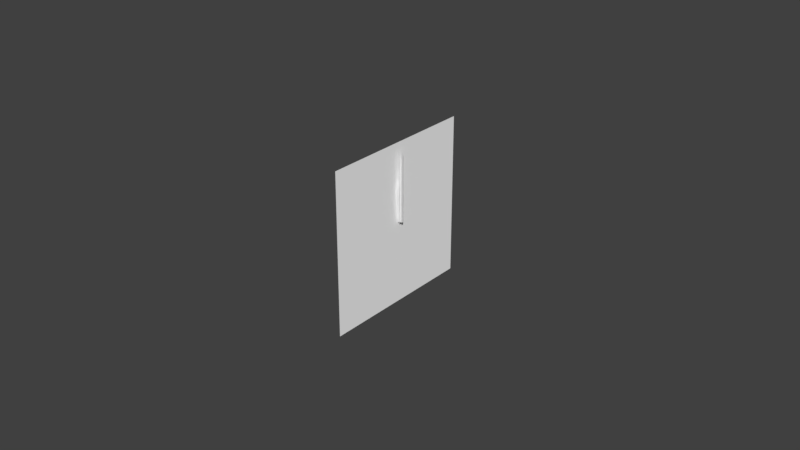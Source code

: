 # Source: clock.blend  (saved by Blender 2.78.0; exported with 4.5.12 LTS)
import bpy
from mathutils import Matrix  # noqa: F401  (used for matrix-valued properties, if any)

bpy.ops.wm.read_factory_settings(use_empty=True)
scene = bpy.context.scene
scene.name = 'Scene'

# ---- collections
col_collection_1 = bpy.data.collections.new('Collection 1'); scene.collection.children.link(col_collection_1)
col_collection_2 = bpy.data.collections.new('Collection 2'); scene.collection.children.link(col_collection_2)
col_collection_3 = bpy.data.collections.new('Collection 3'); scene.collection.children.link(col_collection_3)
col_collection_4 = bpy.data.collections.new('Collection 4'); scene.collection.children.link(col_collection_4)
col_collection_5 = bpy.data.collections.new('Collection 5'); scene.collection.children.link(col_collection_5)
col_collection_11 = bpy.data.collections.new('Collection 11'); scene.collection.children.link(col_collection_11)

# ---- materials (node trees are filled in below, after node groups)
mat_defaultwhite_001 = bpy.data.materials.new('DefaultWhite.001')
mat_defaultwhite_001.alpha_threshold = 0.0
mat_defaultwhite_001.use_transparent_shadow = False
mat_defaultwhite_001.diffuse_color = (1.0, 1.0, 1.0, 1.0)
mat_defaultwhite_001.specular_color = (0.5, 0.5, 0.5)
mat_defaultwhite_001.roughness = 0.5
mat_defaultwhite_001.specular_intensity = 1.0
mat_defaultwhite_002 = bpy.data.materials.new('DefaultWhite.002')
mat_defaultwhite_002.alpha_threshold = 0.0
mat_defaultwhite_002.use_transparent_shadow = False
mat_defaultwhite_002.diffuse_color = (1.0, 1.0, 1.0, 1.0)
mat_defaultwhite_002.specular_color = (0.5, 0.5, 0.5)
mat_defaultwhite_002.roughness = 0.5
mat_defaultwhite_002.specular_intensity = 1.0

# ---- node groups
ng_auto_smooth = bpy.data.node_groups.new('Auto Smooth', 'GeometryNodeTree')
_s = ng_auto_smooth.interface.new_socket(name='Geometry', in_out='OUTPUT', socket_type='NodeSocketGeometry')
_s = ng_auto_smooth.interface.new_socket(name='Geometry', in_out='INPUT', socket_type='NodeSocketGeometry')
_s = ng_auto_smooth.interface.new_socket(name='Angle', in_out='INPUT', socket_type='NodeSocketFloat')
_s.subtype = 'ANGLE'
_s.min_value = 0.0
_s.max_value = 3.142
ng_auto_smooth.is_modifier = True
_N = ng_auto_smooth.nodes; _L = ng_auto_smooth.links
n0 = _N.new('NodeGroupOutput'); n0.name = 'Group Output'; n0.location = (480, -100)
n1 = _N.new('NodeGroupInput'); n1.name = 'Group Input'; n1.location = (-420, -300)
n2 = _N.new('NodeGroupInput'); n2.name = 'Group Input.001'; n2.location = (-60, -100)
n3 = _N.new('GeometryNodeSetShadeSmooth'); n3.name = 'Set Shade Smooth'; n3.location = (120, -100)
n3.domain = 'EDGE'
n4 = _N.new('GeometryNodeSetShadeSmooth'); n4.name = 'Set Shade Smooth.001'; n4.location = (300, -100)
n5 = _N.new('GeometryNodeInputMeshEdgeAngle'); n5.name = 'Edge Angle'; n5.location = (-420, -220)
n6 = _N.new('GeometryNodeInputEdgeSmooth'); n6.name = 'Is Edge Smooth'; n6.location = (-60, -160)
n7 = _N.new('GeometryNodeInputShadeSmooth'); n7.name = 'Is Face Smooth'; n7.location = (-240, -340)
n8 = _N.new('FunctionNodeBooleanMath'); n8.name = 'Boolean Math'; n8.location = (-60, -220)
n9 = _N.new('FunctionNodeCompare'); n9.name = 'Compare'; n9.location = (-240, -180)
n9.operation = 'LESS_EQUAL'
_L.new(n5.outputs[0], n9.inputs[0])
_L.new(n4.outputs[0], n0.inputs[0])
_L.new(n1.outputs[1], n9.inputs[1])
_L.new(n9.outputs[0], n8.inputs[0])
_L.new(n7.outputs[0], n8.inputs[1])
_L.new(n2.outputs[0], n3.inputs[0])
_L.new(n6.outputs[0], n3.inputs[1])
_L.new(n3.outputs[0], n4.inputs[0])
_L.new(n8.outputs[0], n3.inputs[2])
n0.is_active_output = True

# ---- material node trees

# ---- world
world_world = bpy.data.worlds.new('World'); scene.world = world_world
world_world.color = (0.05088, 0.05088, 0.05088)
world_world.use_sun_shadow = False
world_world.sun_shadow_jitter_overblur = 0.0
world_world.cycles.sampling_method = 'MANUAL'

# ---- meshes
me_secondhand_mesh = bpy.data.meshes.new('SecondHand.mesh')
me_secondhand_mesh.from_pydata([(0.001545, 0.000413, 0.02312), (0.001545, 0.000369, 0.001081), (0.001545, -0.000334, 0.001066), (0.001545, -0.00029, 0.02311), (0.001545, -0.000348, 0.006682), (0.001545, 0.000354, 0.006697)], [], [(0, 3, 4, 5), (1, 5, 4, 2)])
_uv = me_secondhand_mesh.uv_layers.new(name='UVMap')
_uv.uv.foreach_set('vector', [0.0, 0.0, 0.0, 0.0, 0.0, 0.0, 0.0, 0.0, 0.0, 0.0, 0.0, 0.0, 0.0, 0.0, 0.0, 0.0])
me_secondhand_mesh.materials.append(mat_defaultwhite_001)
me_secondhand_mesh.use_remesh_preserve_volume = False
me_secondhand_mesh.use_remesh_preserve_attributes = False
me_secondhand_mesh.use_mirror_vertex_groups = False
me_secondhand_mesh.update()
me_face_mesh = bpy.data.meshes.new('Face.mesh')
me_face_mesh.from_pydata([(0.0, 0.026, 0.026), (0.0, 0.026, -0.026), (0.0, -0.026, -0.026), (0.0, -0.026, 0.026)], [], [(0, 3, 2, 1)])
_uv = me_face_mesh.uv_layers.new(name='UVMap')
_uv.uv.foreach_set('vector', [1.0, 1.0, 0.0, 1.0, 0.0, 0.0, 1.0, 0.0])
me_face_mesh.materials.append(mat_defaultwhite_002)
me_face_mesh.use_remesh_preserve_volume = False
me_face_mesh.use_remesh_preserve_attributes = False
me_face_mesh.use_mirror_vertex_groups = False
me_face_mesh.update()
me_hourhand_mesh = bpy.data.meshes.new('HourHand.mesh')
me_hourhand_mesh.from_pydata([(0.000639, 3.6e-05, 0.01504), (0.000639, 0.000704, 0.001074), (0.000639, -0.000691, 0.001074), (0.000639, -0.001247, 0.01113), (0.000639, 0.001319, 0.01113)], [], [(0, 3, 4), (1, 4, 3, 2)])
_uv = me_hourhand_mesh.uv_layers.new(name='UVMap')
_uv.uv.foreach_set('vector', [0.0, 0.0, 0.0, 0.0, 0.0, 0.0, 0.0, 0.0, 0.0, 0.0, 0.0, 0.0, 0.0, 0.0])
me_hourhand_mesh.materials.append(mat_defaultwhite_001)
me_hourhand_mesh.use_remesh_preserve_volume = False
me_hourhand_mesh.use_remesh_preserve_attributes = False
me_hourhand_mesh.use_mirror_vertex_groups = False
me_hourhand_mesh.update()
me_minutehand_mesh = bpy.data.meshes.new('MinuteHand.mesh')
me_minutehand_mesh.from_pydata([(0.001119, 0.0, 0.02324), (0.001119, 0.000697, 0.001066), (0.001119, -0.000698, 0.001066), (0.001119, -0.001043, 0.009934), (0.001119, 0.001043, 0.009934)], [], [(0, 3, 4), (1, 4, 3, 2)])
_uv = me_minutehand_mesh.uv_layers.new(name='UVMap')
_uv.uv.foreach_set('vector', [0.0, 0.0, 0.0, 0.0, 0.0, 0.0, 0.0, 0.0, 0.0, 0.0, 0.0, 0.0, 0.0, 0.0])
me_minutehand_mesh.materials.append(mat_defaultwhite_001)
me_minutehand_mesh.use_remesh_preserve_volume = False
me_minutehand_mesh.use_remesh_preserve_attributes = False
me_minutehand_mesh.use_mirror_vertex_groups = False
me_minutehand_mesh.update()

# ---- objects
ob_secondhand = bpy.data.objects.new('SecondHand', me_secondhand_mesh)
ob_face = bpy.data.objects.new('Face', me_face_mesh)
ob_hourhand = bpy.data.objects.new('HourHand', me_hourhand_mesh)
ob_minutehand = bpy.data.objects.new('MinuteHand', me_minutehand_mesh)

# ---- transforms, parenting, visibility, modifiers, constraints
ob_secondhand.location = (-0.3644, -0.389, 0.08177)
ob_secondhand.show_transparent = True
ob_secondhand.lineart.crease_threshold = 0.0
_m = ob_secondhand.modifiers.new('Auto Smooth', 'NODES')
_m.node_group = ng_auto_smooth
_gi = [s.identifier for s in ng_auto_smooth.interface.items_tree if s.item_type == 'SOCKET' and s.in_out == 'INPUT']
_m[_gi[1]] = 1.065  # Angle
ob_face.location = (-0.3644, -0.389, 0.08177)
ob_face.show_transparent = True
ob_face.lineart.crease_threshold = 0.0
_m = ob_face.modifiers.new('Auto Smooth', 'NODES')
_m.node_group = ng_auto_smooth
_gi = [s.identifier for s in ng_auto_smooth.interface.items_tree if s.item_type == 'SOCKET' and s.in_out == 'INPUT']
_m[_gi[1]] = 1.065  # Angle
ob_hourhand.location = (-0.3644, -0.389, 0.08177)
ob_hourhand.show_transparent = True
ob_hourhand.lineart.crease_threshold = 0.0
_m = ob_hourhand.modifiers.new('Auto Smooth', 'NODES')
_m.node_group = ng_auto_smooth
_gi = [s.identifier for s in ng_auto_smooth.interface.items_tree if s.item_type == 'SOCKET' and s.in_out == 'INPUT']
_m[_gi[1]] = 1.065  # Angle
ob_minutehand.location = (-0.3644, -0.389, 0.08177)
ob_minutehand.show_transparent = True
ob_minutehand.lineart.crease_threshold = 0.0
_m = ob_minutehand.modifiers.new('Auto Smooth', 'NODES')
_m.node_group = ng_auto_smooth
_gi = [s.identifier for s in ng_auto_smooth.interface.items_tree if s.item_type == 'SOCKET' and s.in_out == 'INPUT']
_m[_gi[1]] = 1.065  # Angle

# ---- collection membership
col_collection_1.objects.link(ob_secondhand)
col_collection_1.objects.link(ob_face)
col_collection_1.objects.link(ob_hourhand)
col_collection_1.objects.link(ob_minutehand)
col_collection_2.objects.link(ob_secondhand)
col_collection_2.objects.link(ob_face)
col_collection_2.objects.link(ob_hourhand)
col_collection_2.objects.link(ob_minutehand)
col_collection_3.objects.link(ob_secondhand)
col_collection_3.objects.link(ob_face)
col_collection_3.objects.link(ob_hourhand)
col_collection_3.objects.link(ob_minutehand)
col_collection_4.objects.link(ob_secondhand)
col_collection_4.objects.link(ob_face)
col_collection_4.objects.link(ob_hourhand)
col_collection_4.objects.link(ob_minutehand)
col_collection_5.objects.link(ob_secondhand)
col_collection_5.objects.link(ob_face)
col_collection_5.objects.link(ob_hourhand)
col_collection_5.objects.link(ob_minutehand)
col_collection_11.objects.link(ob_secondhand)
col_collection_11.objects.link(ob_face)
col_collection_11.objects.link(ob_hourhand)
col_collection_11.objects.link(ob_minutehand)

# ---- scene / render settings (as saved in the file)
scene.frame_start = 1; scene.frame_end = 250; scene.frame_set(0)
scene.render.engine = 'BLENDER_EEVEE_NEXT'
scene.render.resolution_percentage = 50
scene.render.dither_intensity = 0.0
scene.cycles.use_denoising = False
scene.cycles.samples = 128
scene.cycles.sampling_pattern = 'TABULATED_SOBOL'
scene.cycles.light_sampling_threshold = 0.0
scene.cycles.use_adaptive_sampling = False
scene.cycles.use_light_tree = False
scene.cycles.blur_glossy = 0.0
scene.cycles.sample_clamp_indirect = 0.0
scene.view_settings.view_transform = 'Standard'
bpy.context.view_layer.update()

# ---- added for rendering (the .blend has no active camera and no usable light): camera, sun
cam_auto = bpy.data.cameras.new('AutoCamera')
cam_auto.lens = 50.0
cam_auto.sensor_width = 36.0
cam_auto.clip_end = 1000.0
ob_auto_camera = bpy.data.objects.new('AutoCamera', cam_auto)
scene.collection.objects.link(ob_auto_camera)
ob_auto_camera.location = (-0.178609, -0.611038, 0.229802)
ob_auto_camera.rotation_euler = (1.09748, -7.21219e-08, 0.694738)
scene.camera = ob_auto_camera
light_auto_sun = bpy.data.lights.new('AutoSun', 'SUN')
light_auto_sun.energy = 3.0
light_auto_sun.angle = 0.0523599
ob_auto_sun = bpy.data.objects.new('AutoSun', light_auto_sun)
scene.collection.objects.link(ob_auto_sun)
ob_auto_sun.rotation_euler = (0.872665, 0.174533, 0.523599)
bpy.context.view_layer.update()
